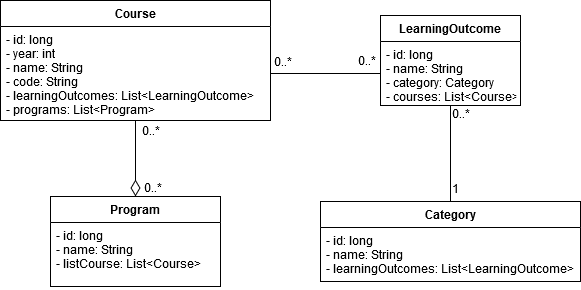

The diagram above was exported from draw.io. Its source (the exported page's mxGraphModel, read from the mxfile embedded in the PNG):
<mxGraphModel dx="1028" dy="706" grid="1" gridSize="10" guides="1" tooltips="1" connect="1" arrows="1" fold="1" page="1" pageScale="1" pageWidth="850" pageHeight="1100" math="0" shadow="0">
  <root>
    <mxCell id="0" />
    <mxCell id="1" parent="0" />
    <mxCell id="EeLUrEfksX_n2TYCW9tC-5" value="Course" style="swimlane;fontStyle=1;childLayout=stackLayout;horizontal=1;startSize=26;fillColor=none;horizontalStack=0;resizeParent=1;resizeParentMax=0;resizeLast=0;collapsible=1;marginBottom=0;" parent="1" vertex="1">
      <mxGeometry x="120" y="155" width="270" height="120" as="geometry" />
    </mxCell>
    <mxCell id="EeLUrEfksX_n2TYCW9tC-8" value="- id: long&#10;- year: int&#10;- name: String&#10;- code: String&#10;- learningOutcomes: List&lt;LearningOutcome&gt; &#10;- programs: List&lt;Program&gt;" style="text;strokeColor=none;fillColor=none;align=left;verticalAlign=top;spacingLeft=4;spacingRight=4;overflow=hidden;rotatable=0;points=[[0,0.5],[1,0.5]];portConstraint=eastwest;" parent="EeLUrEfksX_n2TYCW9tC-5" vertex="1">
      <mxGeometry y="26" width="270" height="94" as="geometry" />
    </mxCell>
    <mxCell id="EeLUrEfksX_n2TYCW9tC-10" value="Program" style="swimlane;fontStyle=1;childLayout=stackLayout;horizontal=1;startSize=26;fillColor=none;horizontalStack=0;resizeParent=1;resizeParentMax=0;resizeLast=0;collapsible=1;marginBottom=0;" parent="1" vertex="1">
      <mxGeometry x="170" y="351" width="170" height="90" as="geometry" />
    </mxCell>
    <mxCell id="EeLUrEfksX_n2TYCW9tC-11" value="- id: long&#10;- name: String&#10;- listCourse: List&lt;Course&gt;" style="text;strokeColor=none;fillColor=none;align=left;verticalAlign=top;spacingLeft=4;spacingRight=4;overflow=hidden;rotatable=0;points=[[0,0.5],[1,0.5]];portConstraint=eastwest;" parent="EeLUrEfksX_n2TYCW9tC-10" vertex="1">
      <mxGeometry y="26" width="170" height="64" as="geometry" />
    </mxCell>
    <mxCell id="EeLUrEfksX_n2TYCW9tC-13" value="Category" style="swimlane;fontStyle=1;childLayout=stackLayout;horizontal=1;startSize=26;fillColor=none;horizontalStack=0;resizeParent=1;resizeParentMax=0;resizeLast=0;collapsible=1;marginBottom=0;" parent="1" vertex="1">
      <mxGeometry x="440" y="356" width="260" height="80" as="geometry" />
    </mxCell>
    <mxCell id="EeLUrEfksX_n2TYCW9tC-14" value="- id: long&#10;- name: String&#10;- learningOutcomes: List&lt;LearningOutcome&gt;" style="text;strokeColor=none;fillColor=none;align=left;verticalAlign=top;spacingLeft=4;spacingRight=4;overflow=hidden;rotatable=0;points=[[0,0.5],[1,0.5]];portConstraint=eastwest;" parent="EeLUrEfksX_n2TYCW9tC-13" vertex="1">
      <mxGeometry y="26" width="260" height="54" as="geometry" />
    </mxCell>
    <mxCell id="EeLUrEfksX_n2TYCW9tC-15" value="LearningOutcome" style="swimlane;fontStyle=1;childLayout=stackLayout;horizontal=1;startSize=26;fillColor=none;horizontalStack=0;resizeParent=1;resizeParentMax=0;resizeLast=0;collapsible=1;marginBottom=0;" parent="1" vertex="1">
      <mxGeometry x="500" y="170" width="140" height="90" as="geometry" />
    </mxCell>
    <mxCell id="EeLUrEfksX_n2TYCW9tC-16" value="- id: long&#10;- name: String&#10;- category: Category&#10;- courses: List&lt;Course&gt;" style="text;strokeColor=none;fillColor=none;align=left;verticalAlign=top;spacingLeft=4;spacingRight=4;overflow=hidden;rotatable=0;points=[[0,0.5],[1,0.5]];portConstraint=eastwest;" parent="EeLUrEfksX_n2TYCW9tC-15" vertex="1">
      <mxGeometry y="26" width="140" height="64" as="geometry" />
    </mxCell>
    <mxCell id="EeLUrEfksX_n2TYCW9tC-22" value="" style="endArrow=none;html=1;entryX=1;entryY=0.5;entryDx=0;entryDy=0;exitX=0;exitY=0.5;exitDx=0;exitDy=0;" parent="1" source="EeLUrEfksX_n2TYCW9tC-16" target="EeLUrEfksX_n2TYCW9tC-8" edge="1">
      <mxGeometry width="50" height="50" relative="1" as="geometry">
        <mxPoint x="120" y="510" as="sourcePoint" />
        <mxPoint x="170" y="460" as="targetPoint" />
      </mxGeometry>
    </mxCell>
    <mxCell id="EeLUrEfksX_n2TYCW9tC-23" value="" style="endArrow=none;html=1;entryX=0.5;entryY=1;entryDx=0;entryDy=0;entryPerimeter=0;exitX=0.5;exitY=0;exitDx=0;exitDy=0;" parent="1" source="EeLUrEfksX_n2TYCW9tC-13" target="EeLUrEfksX_n2TYCW9tC-16" edge="1">
      <mxGeometry width="50" height="50" relative="1" as="geometry">
        <mxPoint x="120" y="510" as="sourcePoint" />
        <mxPoint x="170" y="460" as="targetPoint" />
      </mxGeometry>
    </mxCell>
    <mxCell id="EeLUrEfksX_n2TYCW9tC-24" value="0..*" style="text;html=1;resizable=0;points=[];autosize=1;align=left;verticalAlign=top;spacingTop=-4;" parent="1" vertex="1">
      <mxGeometry x="476" y="208" width="30" height="20" as="geometry" />
    </mxCell>
    <mxCell id="EeLUrEfksX_n2TYCW9tC-25" value="0..*" style="text;html=1;resizable=0;points=[];autosize=1;align=left;verticalAlign=top;spacingTop=-4;" parent="1" vertex="1">
      <mxGeometry x="392" y="209" width="30" height="20" as="geometry" />
    </mxCell>
    <mxCell id="EeLUrEfksX_n2TYCW9tC-26" value="0..*" style="text;html=1;resizable=0;points=[];autosize=1;align=left;verticalAlign=top;spacingTop=-4;" parent="1" vertex="1">
      <mxGeometry x="260" y="278" width="30" height="20" as="geometry" />
    </mxCell>
    <mxCell id="EeLUrEfksX_n2TYCW9tC-27" value="0..*" style="text;html=1;resizable=0;points=[];autosize=1;align=left;verticalAlign=top;spacingTop=-4;" parent="1" vertex="1">
      <mxGeometry x="262" y="335" width="30" height="20" as="geometry" />
    </mxCell>
    <mxCell id="EeLUrEfksX_n2TYCW9tC-28" value="1" style="text;html=1;resizable=0;points=[];autosize=1;align=left;verticalAlign=top;spacingTop=-4;" parent="1" vertex="1">
      <mxGeometry x="570" y="336" width="20" height="20" as="geometry" />
    </mxCell>
    <mxCell id="EeLUrEfksX_n2TYCW9tC-29" value="0..*" style="text;html=1;resizable=0;points=[];autosize=1;align=left;verticalAlign=top;spacingTop=-4;" parent="1" vertex="1">
      <mxGeometry x="570" y="261" width="30" height="20" as="geometry" />
    </mxCell>
    <mxCell id="GcojgXrY-wIVM4q8Pwen-2" value="" style="endArrow=none;html=1;endSize=12;startArrow=diamondThin;startSize=14;startFill=0;edgeStyle=orthogonalEdgeStyle;align=left;verticalAlign=bottom;exitX=0.5;exitY=0;exitDx=0;exitDy=0;endFill=0;" edge="1" parent="1" source="EeLUrEfksX_n2TYCW9tC-10" target="EeLUrEfksX_n2TYCW9tC-5">
      <mxGeometry x="-1" y="3" relative="1" as="geometry">
        <mxPoint x="120" y="460" as="sourcePoint" />
        <mxPoint x="280" y="460" as="targetPoint" />
      </mxGeometry>
    </mxCell>
  </root>
</mxGraphModel>